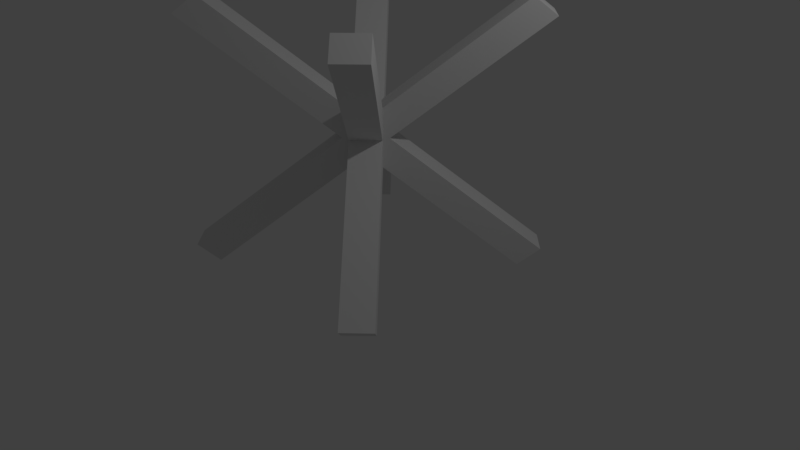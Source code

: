 # Source: XBarrier.blend  (saved by Blender 2.79.0; exported with 4.5.12 LTS)
import bpy
from mathutils import Matrix  # noqa: F401  (used for matrix-valued properties, if any)

bpy.ops.wm.read_factory_settings(use_empty=True)
scene = bpy.context.scene
scene.name = 'Scene'

# ---- collections
col_collection_1 = bpy.data.collections.new('Collection 1'); scene.collection.children.link(col_collection_1)

# ---- world
world_world = bpy.data.worlds.new('World'); scene.world = world_world
world_world.color = (0.05088, 0.05088, 0.05088)
world_world.use_sun_shadow = False
world_world.sun_shadow_jitter_overblur = 0.0
world_world.cycles.sampling_method = 'MANUAL'

# ---- cameras
cam_camera = bpy.data.cameras.new('Camera')
cam_camera.clip_end = 100.0
cam_camera.lens = 35.0
cam_camera.sensor_width = 32.0
cam_camera.sensor_height = 18.0
cam_camera.ortho_scale = 7.314
cam_camera.dof.focus_distance = 0.0
cam_camera.dof.aperture_fstop = 128.0

# ---- lights
light_lamp = bpy.data.lights.new('Lamp', 'POINT')
light_lamp.transmission_factor = 0.0
light_lamp.cutoff_distance = 30.0
light_lamp.energy = 100.0
light_lamp.shadow_buffer_clip_start = 1.001
light_lamp.shadow_soft_size = 0.1
light_lamp.shadow_maximum_resolution = 0.006
light_lamp.use_absolute_resolution = True

# ---- meshes
me_cube_001 = bpy.data.meshes.new('Cube.001')
me_cube_001.from_pydata([(-0.1404, -0.1404, 1.859), (0.05814, -0.3389, 2.14), (-0.3389, 0.05814, 2.14), (-0.1404, -0.1404, 2.421), (0.1404, 0.1404, 1.859), (0.3389, -0.05814, 2.14), (-0.05814, 0.3389, 2.14), (0.1404, 0.1404, 2.421), (1.184, -1.465, -0.01366), (1.383, -1.663, 0.2671), (-1.465, 1.184, 4.294), (-1.663, 1.383, 4.013), (-1.383, 1.663, 4.013), (-1.184, 1.465, 4.294), (1.663, -1.383, 0.2671), (1.465, -1.184, -0.01366), (-1.663, 1.383, 0.2671), (-1.465, 1.184, -0.01366), (1.383, -1.663, 4.013), (1.184, -1.465, 4.294), (-1.383, 1.663, 0.2671), (1.465, -1.184, 4.294), (-1.184, 1.465, -0.01366), (1.663, -1.383, 4.013), (0.1404, -0.1404, 1.859), (0.3389, 0.05814, 2.14), (-0.05814, -0.3389, 2.14), (0.1404, -0.1404, 2.421), (-0.1404, 0.1404, 1.859), (0.05814, 0.3389, 2.14), (-0.3389, -0.05814, 2.14), (-0.1404, 0.1404, 2.421), (1.465, 1.184, -0.01366), (1.663, 1.383, 0.2671), (-1.184, -1.465, 4.294), (-1.383, -1.663, 4.013), (-1.663, -1.383, 4.013), (-1.465, -1.184, 4.294), (1.383, 1.663, 0.2671), (1.184, 1.465, -0.01366), (-1.383, -1.663, 0.2671), (-1.184, -1.465, -0.01366), (1.663, 1.383, 4.013), (1.465, 1.184, 4.294), (-1.663, -1.383, 0.2671), (1.184, 1.465, 4.294), (-1.465, -1.184, -0.01366), (1.383, 1.663, 4.013)], [], [(0, 1, 3, 2), (7, 6, 12, 13), (6, 7, 5, 4), (0, 4, 15, 8), (5, 7, 21, 23), (4, 0, 17, 22), (11, 10, 13, 12), (15, 14, 9, 8), (6, 2, 11, 12), (5, 1, 9, 14), (4, 5, 14, 15), (3, 7, 13, 10), (2, 3, 10, 11), (1, 0, 8, 9), (16, 20, 22, 17), (21, 19, 18, 23), (2, 6, 20, 16), (3, 1, 18, 19), (1, 5, 23, 18), (0, 2, 16, 17), (6, 4, 22, 20), (7, 3, 19, 21), (24, 25, 27, 26), (31, 30, 36, 37), (30, 31, 29, 28), (24, 28, 39, 32), (29, 31, 45, 47), (28, 24, 41, 46), (35, 34, 37, 36), (39, 38, 33, 32), (30, 26, 35, 36), (29, 25, 33, 38), (28, 29, 38, 39), (27, 31, 37, 34), (26, 27, 34, 35), (25, 24, 32, 33), (40, 44, 46, 41), (45, 43, 42, 47), (26, 30, 44, 40), (27, 25, 42, 43), (25, 29, 47, 42), (24, 26, 40, 41), (30, 28, 46, 44), (31, 27, 43, 45)])
me_cube_001.use_remesh_preserve_volume = False
me_cube_001.use_remesh_preserve_attributes = False
me_cube_001.use_mirror_vertex_groups = False
me_cube_001.update()

# ---- objects
ob_cube = bpy.data.objects.new('Cube', me_cube_001)
ob_lamp = bpy.data.objects.new('Lamp', light_lamp)
ob_camera = bpy.data.objects.new('Camera', cam_camera)

# ---- transforms, parenting, visibility, modifiers, constraints
ob_cube.location = (0.0, 0.0, 3.457e-06)
ob_cube.scale = (1.0, 1.0, 0.7753)
ob_cube.lineart.crease_threshold = 0.0
ob_lamp.location = (4.076, 1.005, 5.904)
ob_lamp.rotation_euler = (0.6503, 0.05522, 1.866)
ob_lamp.lock_rotations_4d = False
ob_lamp.empty_display_type = 'ARROWS'
ob_lamp.color = (0.0, 0.0, 0.0, 0.0)
ob_lamp.lineart.crease_threshold = 0.0
ob_camera.location = (7.481, -6.508, 5.344)
ob_camera.rotation_euler = (1.109, 0.0, 0.8149)
ob_camera.lock_rotations_4d = False
ob_camera.empty_display_type = 'ARROWS'
ob_camera.color = (0.0, 0.0, 0.0, 0.0)
ob_camera.display_type = 'WIRE'
ob_camera.lineart.crease_threshold = 0.0

# ---- collection membership
col_collection_1.objects.link(ob_cube)
col_collection_1.objects.link(ob_lamp)
col_collection_1.objects.link(ob_camera)

# ---- scene / render settings (as saved in the file)
scene.camera = ob_camera
scene.frame_start = 1; scene.frame_end = 250; scene.frame_set(0)
scene.render.engine = 'BLENDER_EEVEE_NEXT'
scene.render.resolution_percentage = 50
scene.render.dither_intensity = 0.0
scene.cycles.use_denoising = False
scene.cycles.samples = 128
scene.cycles.sampling_pattern = 'TABULATED_SOBOL'
scene.cycles.use_adaptive_sampling = False
scene.cycles.use_light_tree = False
scene.cycles.blur_glossy = 0.0
scene.cycles.sample_clamp_indirect = 0.0
scene.view_settings.view_transform = 'Standard'
bpy.context.view_layer.update()
